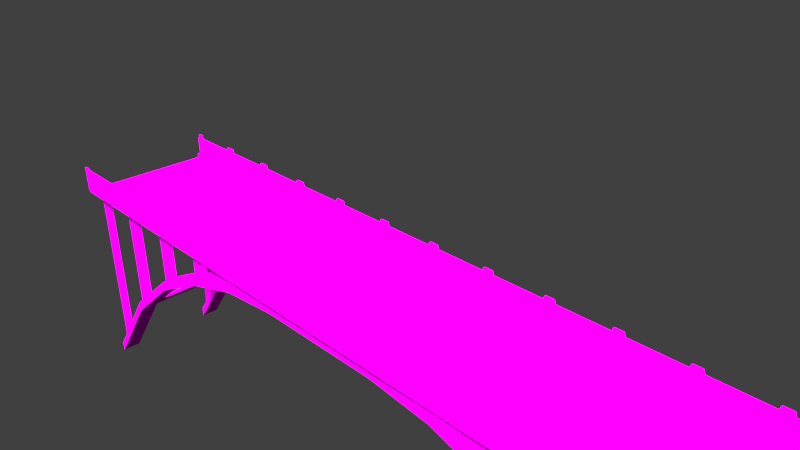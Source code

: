 # Source: plateaus_bridge_2.2.blend  (saved by Blender 2.70.0; exported with 4.5.12 LTS)
import bpy
from mathutils import Matrix  # noqa: F401  (used for matrix-valued properties, if any)

bpy.ops.wm.read_factory_settings(use_empty=True)
scene = bpy.context.scene
scene.name = 'Scene'

# ---- collections
col_collection_1 = bpy.data.collections.new('Collection 1'); scene.collection.children.link(col_collection_1)
col_collection_2 = bpy.data.collections.new('Collection 2'); scene.collection.children.link(col_collection_2)
col_collection_2.hide_render = True
col_collection_2.hide_viewport = True

# ---- images (referenced by path relative to the original .blend; pixels are not part of the script)
import os
ASSET_DIR = os.environ.get("B2B_ASSET_DIR", "")  # directory of the original .blend (textures are referenced by path, not embedded)
HERE = os.path.dirname(os.path.abspath(__file__))  # packed textures are extracted next to this script under _unpacked/

def load_image(name, relpath, width, height, colorspace="sRGB"):
    """Load a texture the original file referenced (path relative to the .blend, or extracted next to this script)."""
    p = next((c for c in (os.path.join(HERE, relpath), os.path.join(ASSET_DIR, relpath)) if relpath and os.path.exists(c)), "")
    if p:
        img = bpy.data.images.load(p, check_existing=True)
        img.name = name
    else:  # same state as the original file: an image datablock whose file is absent (Cycles renders it pink)
        img = bpy.data.images.new(name, width, height)
        img.source = "FILE"
        img.filepath = "//" + (relpath or name)
    img.colorspace_settings.name = colorspace
    return img
img_plateaus_bridge_2_2_poles_diffuse2_jpg = load_image('plateaus_bridge_2.2_poles_diffuse2.jpg', 'Texturen/plateaus_bridge_2.2_poles_diffuse2.jpg', 1024, 1024, 'sRGB')
img_plateaus_bridge_2_handrail_diffuse_jpg = load_image('plateaus_bridge_2_handrail_diffuse.jpg', 'Texturen/plateaus_bridge_2_handrail_diffuse.jpg', 1024, 1024, 'sRGB')
img_plateaus_bridge_2_street_diffuse_jpg = load_image('plateaus_bridge_2_street_diffuse.jpg', 'Texturen/plateaus_bridge_2_street_diffuse.jpg', 1024, 1024, 'sRGB')

# ---- materials (node trees are filled in below, after node groups)
mat_plateaus_bridge_2_poles = bpy.data.materials.new('plateaus_bridge_2_poles')
mat_plateaus_bridge_2_poles.alpha_threshold = 0.0
mat_plateaus_bridge_2_poles.roughness = 0.5
mat_plateaus_bridge_2_poles.line_color = (0.0, 0.0, 0.0, 1.0)
mat_plateaus_bridge_2_handrail = bpy.data.materials.new('plateaus_bridge_2_handrail')
mat_plateaus_bridge_2_handrail.alpha_threshold = 0.0
mat_plateaus_bridge_2_handrail.roughness = 0.5
mat_plateaus_bridge_2_handrail.line_color = (0.0, 0.0, 0.0, 1.0)
mat_plateaus_bridge_2_street = bpy.data.materials.new('plateaus_bridge_2_street')
mat_plateaus_bridge_2_street.alpha_threshold = 0.0
mat_plateaus_bridge_2_street.roughness = 0.5
mat_plateaus_bridge_2_street.line_color = (0.0, 0.0, 0.0, 1.0)

# ---- material node trees
mat_plateaus_bridge_2_poles.use_nodes = True; mat_plateaus_bridge_2_poles.node_tree.nodes.clear()
_N = mat_plateaus_bridge_2_poles.node_tree.nodes; _L = mat_plateaus_bridge_2_poles.node_tree.links
n0 = _N.new('ShaderNodeOutputMaterial'); n0.name = 'Material Output'; n0.location = (300, 300)
n1 = _N.new('ShaderNodeBsdfDiffuse'); n1.name = 'Diffuse BSDF'; n1.location = (10, 300)
n2 = _N.new('ShaderNodeNormalMap'); n2.name = 'Normal Map'; n2.location = (-200, 111)
n3 = _N.new('ShaderNodeTexCoord'); n3.name = 'Texture Coordinate'; n3.location = (-679, 273)
n4 = _N.new('ShaderNodeTexImage'); n4.name = 'Image Texture.001'; n4.location = (-441, 116)
n4.width = 140
n5 = _N.new('ShaderNodeTexImage'); n5.name = 'Image Texture'; n5.location = (-427, 344)
n5.width = 140
n5.image = img_plateaus_bridge_2_2_poles_diffuse2_jpg
_L.new(n1.outputs[0], n0.inputs[0])
_L.new(n3.outputs[2], n5.inputs[0])
_L.new(n3.outputs[2], n4.inputs[0])
_L.new(n4.outputs[0], n2.inputs[1])
_L.new(n5.outputs[0], n1.inputs[0])
n0.is_active_output = True
mat_plateaus_bridge_2_handrail.use_nodes = True; mat_plateaus_bridge_2_handrail.node_tree.nodes.clear()
_N = mat_plateaus_bridge_2_handrail.node_tree.nodes; _L = mat_plateaus_bridge_2_handrail.node_tree.links
n0 = _N.new('ShaderNodeOutputMaterial'); n0.name = 'Material Output'; n0.location = (300, 300)
n1 = _N.new('ShaderNodeBsdfDiffuse'); n1.name = 'Diffuse BSDF'; n1.location = (10, 300)
n2 = _N.new('ShaderNodeTexImage'); n2.name = 'Image Texture'; n2.location = (-557, 304)
n2.width = 140
n2.image = img_plateaus_bridge_2_handrail_diffuse_jpg
n3 = _N.new('ShaderNodeTexImage'); n3.name = 'Image Texture.001'; n3.location = (-564, 100)
n3.width = 140
n4 = _N.new('ShaderNodeNormalMap'); n4.name = 'Normal Map'; n4.location = (-249, 79)
n5 = _N.new('ShaderNodeTexCoord'); n5.name = 'Texture Coordinate'; n5.location = (-802, 250)
_L.new(n1.outputs[0], n0.inputs[0])
_L.new(n2.outputs[0], n1.inputs[0])
_L.new(n5.outputs[2], n2.inputs[0])
_L.new(n5.outputs[2], n3.inputs[0])
_L.new(n3.outputs[0], n4.inputs[1])
n0.is_active_output = True
mat_plateaus_bridge_2_street.use_nodes = True; mat_plateaus_bridge_2_street.node_tree.nodes.clear()
_N = mat_plateaus_bridge_2_street.node_tree.nodes; _L = mat_plateaus_bridge_2_street.node_tree.links
n0 = _N.new('ShaderNodeOutputMaterial'); n0.name = 'Material Output'; n0.location = (300, 300)
n1 = _N.new('ShaderNodeBsdfDiffuse'); n1.name = 'Diffuse BSDF'; n1.location = (10, 300)
n2 = _N.new('ShaderNodeTexImage'); n2.name = 'Image Texture.001'; n2.location = (-448, 66)
n2.width = 140
n3 = _N.new('ShaderNodeTexCoord'); n3.name = 'Texture Coordinate'; n3.location = (-689, 212)
n4 = _N.new('ShaderNodeNormalMap'); n4.name = 'Normal Map'; n4.location = (-209, 61)
n5 = _N.new('ShaderNodeTexImage'); n5.name = 'Image Texture'; n5.location = (-443, 298)
n5.width = 303
n5.image = img_plateaus_bridge_2_street_diffuse_jpg
_L.new(n1.outputs[0], n0.inputs[0])
_L.new(n3.outputs[2], n5.inputs[0])
_L.new(n3.outputs[2], n2.inputs[0])
_L.new(n5.outputs[0], n1.inputs[0])
_L.new(n2.outputs[0], n4.inputs[1])
n0.is_active_output = True

# ---- world
world_world = bpy.data.worlds.new('World'); scene.world = world_world
world_world.color = (0.05088, 0.05088, 0.05088)
world_world.use_sun_shadow = False
world_world.sun_shadow_jitter_overblur = 0.0
world_world.cycles.sampling_method = 'MANUAL'
world_world.cycles.sample_map_resolution = 256

# ---- cameras
cam_camera = bpy.data.cameras.new('Camera')
cam_camera.clip_end = 100.0
cam_camera.lens = 35.0
cam_camera.sensor_width = 32.0
cam_camera.sensor_height = 18.0
cam_camera.ortho_scale = 7.314
cam_camera.dof.focus_distance = 0.0

# ---- lights
light_sun = bpy.data.lights.new('Sun', 'SUN')
light_sun.transmission_factor = 0.0
light_sun.angle = 0.1993
light_sun.shadow_buffer_clip_start = 0.5
light_sun.shadow_soft_size = 0.1
light_sun.shadow_cascade_max_distance = 1000.0
light_sun.cycles.use_multiple_importance_sampling = False

# ---- meshes
me_cube_001 = bpy.data.meshes.new('Cube.001')
me_cube_001.from_pydata([(1.0, -0.7, -1.0), (1.0, -1.0, -1.0), (3.0, -0.7, -1.4), (3.0, -1.0, -1.4), (2.0, -1.0, -1.1), (2.0, -0.7, -1.1), (6.0, -1.0, -4.041), (6.0, -0.7, -4.041), (5.0, -0.7, -2.736), (4.0, -1.0, -1.91), (4.0, -0.7, -1.91), (5.0, -1.0, -2.736), (1.0, -0.7, -0.85), (1.0, -1.0, -0.85), (3.0, -0.7, -1.25), (3.0, -1.0, -1.25), (2.0, -1.0, -0.95), (2.0, -0.7, -0.95), (6.0, -1.0, -3.874), (6.0, -0.7, -3.874), (5.0, -0.7, -2.571), (4.0, -1.0, -1.756), (4.0, -0.7, -1.756), (5.0, -1.0, -2.571), (-1.0, -0.7, -1.0), (-1.0, -1.0, -1.0), (0.0, -1.0, -1.0), (0.0, -0.7, -1.0), (-3.0, -0.7, -1.4), (-3.0, -1.0, -1.4), (-2.0, -1.0, -1.1), (-2.0, -0.7, -1.1), (-6.0, -1.0, -4.041), (-6.0, -0.7, -4.041), (-5.0, -0.7, -2.736), (-4.0, -1.0, -1.91), (-4.0, -0.7, -1.91), (-5.0, -1.0, -2.736), (-1.0, -0.7, -0.85), (-1.0, -1.0, -0.85), (0.0, -1.0, -0.85), (0.0, -0.7, -0.85), (-3.0, -0.7, -1.25), (-3.0, -1.0, -1.25), (-2.0, -1.0, -0.95), (-2.0, -0.7, -0.95), (-6.0, -1.0, -3.874), (-6.0, -0.7, -3.874), (-5.0, -0.7, -2.571), (-4.0, -1.0, -1.756), (-4.0, -0.7, -1.756), (-5.0, -1.0, -2.571)], [], [(0, 1, 26, 27), (11, 8, 7, 6), (4, 5, 2, 3), (1, 0, 5, 4), (9, 10, 8, 11), (3, 2, 10, 9), (9, 21, 15, 3), (2, 14, 22, 10), (11, 23, 21, 9), (10, 22, 20, 8), (6, 18, 23, 11), (8, 20, 19, 7), (4, 16, 13, 1), (5, 17, 14, 2), (0, 12, 17, 5), (3, 15, 16, 4), (1, 13, 40, 26), (27, 41, 12, 0), (24, 27, 26, 25), (37, 32, 33, 34), (30, 29, 28, 31), (25, 30, 31, 24), (35, 37, 34, 36), (29, 35, 36, 28), (35, 29, 43, 49), (28, 36, 50, 42), (37, 35, 49, 51), (36, 34, 48, 50), (32, 37, 51, 46), (34, 33, 47, 48), (30, 25, 39, 44), (31, 28, 42, 45), (24, 31, 45, 38), (29, 30, 44, 43), (25, 26, 40, 39), (27, 24, 38, 41), (48, 47, 46, 51), (50, 48, 51, 49), (42, 50, 49, 43), (38, 45, 44, 39), (43, 44, 45, 42), (41, 38, 39, 40), (12, 13, 16, 17), (15, 14, 17, 16), (14, 15, 21, 22), (22, 21, 23, 20), (20, 23, 18, 19), (41, 40, 13, 12)])
me_cube_001.polygons.foreach_set('use_smooth', [True] * 48)
_uv = me_cube_001.uv_layers.new(name='UVMap')
_uv.uv.foreach_set('vector', [0.8682, 0.3888, 0.7916, 0.3888, 0.7916, 0.1923, 0.8682, 0.1923, 0.4093, 0.4093, 0.4093, 0.4859, 0.0, 0.4859, 0.0, 0.4093, 0.0766, 0.7313, 1.522e-08, 0.7313, 0.0, 0.4859, 0.0766, 0.4859, 0.2128, 0.7313, 0.2128, 0.8079, 0.0, 0.8079, 0.0, 0.7313, 0.4078, 0.0766, 0.4078, 0.1532, 0.0766, 0.1532, 0.0766, 0.0766, 0.3562, 0.2298, 0.3562, 0.3064, 0.0766, 0.3064, 0.0766, 0.2298, 0.9266, 0.3888, 0.9617, 0.4067, 0.9608, 0.6928, 0.9266, 0.6754, 0.9708, 0.3192, 0.9367, 0.3366, 0.9358, 0.05044, 0.9708, 0.03256, 0.8682, 0.03256, 0.9007, 0.05938, 0.8986, 0.3888, 0.8682, 0.3637, 0.9266, 0.7199, 0.8963, 0.745, 0.8942, 0.4156, 0.9266, 0.3888, 0.07689, 0.7756, 0.1013, 0.7396, 0.4032, 0.74, 0.3791, 0.7756, 0.8942, 0.8086, 0.8686, 0.842, 0.8682, 0.4226, 0.8942, 0.3888, 0.2509, 0.9917, 0.2128, 0.9879, 0.2128, 0.7313, 0.2509, 0.7351, 0.6034, 0.9552, 0.5667, 0.9662, 0.5667, 0.6996, 0.6034, 0.6886, 0.4852, 0.7324, 0.5233, 0.7286, 0.5233, 0.9852, 0.4852, 0.989, 0.9266, 0.6928, 0.9633, 0.7038, 0.9633, 0.9704, 0.9266, 0.9594, 0.6384, 0.8968, 0.6384, 0.8585, 0.8938, 0.8585, 0.8938, 0.8968, 0.8938, 0.8968, 0.8938, 0.9351, 0.6384, 0.9351, 0.6384, 0.8968, 0.7443, 0.8132, 0.7443, 0.6168, 0.8209, 0.6168, 0.8209, 0.8132, 0.0, 0.4093, 0.0, 0.0, 0.0766, 0.0, 0.0766, 0.4093, 0.2561, 0.7313, 0.2561, 0.4859, 0.3327, 0.4859, 0.3327, 0.7313, 0.2298, 0.4859, 0.2298, 0.6987, 0.1532, 0.6987, 0.1532, 0.4859, 0.4078, 0.4078, 0.4078, 0.0766, 0.4844, 0.0766, 0.4844, 0.4078, 0.6384, 0.4045, 0.6384, 0.1249, 0.715, 0.1249, 0.715, 0.4045, 0.9358, 0.03256, 0.9358, 0.3192, 0.9016, 0.3366, 0.9007, 0.05044, 0.6034, 0.9752, 0.6034, 0.6886, 0.6384, 0.7064, 0.6375, 0.9926, 0.8682, 0.3888, 0.8682, 0.7199, 0.8379, 0.745, 0.8358, 0.4156, 0.7443, 0.4321, 0.7162, 0.7621, 0.6861, 0.7326, 0.7162, 0.4045, 0.6086, 0.6524, 0.3064, 0.6524, 0.2823, 0.6168, 0.5842, 0.6164, 0.6384, 0.8237, 0.6621, 0.4045, 0.6861, 0.4398, 0.6621, 0.8585, 0.2561, 0.9917, 0.2561, 0.7351, 0.2942, 0.7313, 0.2942, 0.9879, 0.9633, 0.9594, 0.9633, 0.6928, 1.0, 0.7038, 1.0, 0.9704, 0.5618, 0.7324, 0.5618, 0.989, 0.5237, 0.9852, 0.5237, 0.7286, 0.9984, 0.4152, 0.9984, 0.6818, 0.9617, 0.6928, 0.9617, 0.4262, 0.371, 0.7316, 0.371, 0.987, 0.3327, 0.987, 0.3327, 0.7316, 0.3327, 0.7313, 0.3327, 0.9866, 0.2944, 0.9866, 0.2944, 0.7313, 0.4852, 0.0766, 0.0766, 0.0766, 0.0766, 0.0, 0.4852, 0.0, 0.406, 0.2298, 0.0766, 0.2298, 0.0766, 0.1532, 0.406, 0.1532, 0.3558, 0.383, 0.0766, 0.383, 0.0766, 0.3064, 0.3558, 0.3064, 0.6985, 0.0766, 0.4852, 0.0766, 0.4852, 0.0, 0.6985, 0.0, 0.4093, 0.4859, 0.4093, 0.7316, 0.3327, 0.7316, 0.3327, 0.4859, 0.8209, 0.4045, 0.8209, 0.6168, 0.7443, 0.6168, 0.7443, 0.4045, 0.1532, 0.7123, 0.0766, 0.7123, 0.0766, 0.4859, 0.1532, 0.4859, 0.4852, 0.4738, 0.5618, 0.4738, 0.5618, 0.7286, 0.4852, 0.7286, 0.6384, 0.6886, 0.5618, 0.6886, 0.5618, 0.4045, 0.6384, 0.4045, 0.6384, 0.4045, 0.5618, 0.4045, 0.5618, 0.0766, 0.6384, 0.0766, 0.5618, 0.4738, 0.4852, 0.4738, 0.4852, 0.0766, 0.5618, 0.0766, 0.715, 0.1923, 0.7916, 0.1923, 0.7916, 0.4045, 0.715, 0.4045])
me_cube_001.materials.append(mat_plateaus_bridge_2_poles)
me_cube_001.use_remesh_preserve_volume = False
me_cube_001.use_remesh_preserve_attributes = False
me_cube_001.use_mirror_vertex_groups = False
me_cube_001.update()
me_cube_010 = bpy.data.meshes.new('Cube.010')
me_cube_010.from_pydata([(5.9, -0.9, -3.8), (5.9, -0.8, -3.8), (6.0, -0.8, -3.8), (6.0, -0.9, -3.8), (5.9, -0.9, -0.7643), (5.9, -0.8, -0.7643), (6.0, -0.8, -0.7643), (6.0, -0.9, -0.7643), (4.9, -0.9, -2.529), (4.9, -0.8, -2.529), (5.1, -0.8, -2.696), (5.1, -0.9, -2.696), (4.9, -0.9, -0.7643), (4.9, -0.8, -0.7643), (5.1, -0.8, -0.7643), (5.1, -0.9, -0.7643), (3.9, -0.9, -1.751), (3.9, -0.8, -1.751), (4.1, -0.8, -1.858), (4.1, -0.9, -1.858), (3.9, -0.9, -0.7643), (3.9, -0.8, -0.7643), (4.1, -0.8, -0.7643), (4.1, -0.9, -0.7643), (2.9, -0.9, -1.25), (2.9, -0.8, -1.25), (3.1, -0.8, -1.332), (3.1, -0.9, -1.332), (2.9, -0.9, -0.7643), (2.9, -0.8, -0.7643), (3.1, -0.8, -0.7643), (3.1, -0.9, -0.7643)], [], [(4, 5, 1, 0), (5, 6, 2, 1), (6, 7, 3, 2), (7, 4, 0, 3), (12, 13, 9, 8), (13, 14, 10, 9), (14, 15, 11, 10), (15, 12, 8, 11), (20, 21, 17, 16), (21, 22, 18, 17), (22, 23, 19, 18), (23, 20, 16, 19), (28, 29, 25, 24), (29, 30, 26, 25), (30, 31, 27, 26), (31, 28, 24, 27)])
_uv = me_cube_010.uv_layers.new(name='UVMap')
_uv.uv.foreach_set('vector', [0.066, 0.9999, 0.03306, 0.9999, 0.03305, 0.0001181, 0.06599, 0.000118, 0.03306, 0.9999, 0.0001288, 0.9999, 0.0001176, 0.0001184, 0.03305, 0.0001181, 0.1319, 0.9999, 0.09893, 0.9999, 0.09893, 0.0001176, 0.1319, 0.0001176, 0.09893, 0.9999, 0.066, 0.9999, 0.06599, 0.000118, 0.09893, 0.0001176, 0.2309, 0.6362, 0.198, 0.6362, 0.198, 0.05514, 0.2309, 0.05514, 0.198, 0.6362, 0.1321, 0.6362, 0.1321, 0.0001176, 0.198, 0.05514, 0.3297, 0.6362, 0.2968, 0.6362, 0.2968, 0.000118, 0.3297, 0.0001181, 0.2968, 0.6362, 0.2309, 0.6362, 0.2309, 0.05514, 0.2968, 0.000118, 0.4287, 0.3603, 0.3958, 0.3603, 0.3958, 0.03536, 0.4287, 0.03536, 0.3958, 0.3603, 0.3299, 0.3603, 0.3299, 0.0001176, 0.3958, 0.03536, 0.5275, 0.3603, 0.4946, 0.3603, 0.4946, 0.0001189, 0.5275, 0.0001189, 0.4946, 0.3603, 0.4287, 0.3603, 0.4287, 0.03536, 0.4946, 0.0001189, 0.4287, 0.5475, 0.3958, 0.5475, 0.3958, 0.3874, 0.4287, 0.3874, 0.3958, 0.5475, 0.3299, 0.5475, 0.3299, 0.3606, 0.3958, 0.3874, 0.5275, 0.5475, 0.4946, 0.5475, 0.4946, 0.3606, 0.5275, 0.3606, 0.4946, 0.5475, 0.4287, 0.5475, 0.4287, 0.3874, 0.4946, 0.3606])
me_cube_010.materials.append(mat_plateaus_bridge_2_poles)
me_cube_010.use_remesh_preserve_volume = False
me_cube_010.use_remesh_preserve_attributes = False
me_cube_010.use_mirror_vertex_groups = False
me_cube_010.update()
me_cube_007 = bpy.data.meshes.new('Cube.007')
me_cube_007.from_pydata([(-6.0, -1.09, -0.6), (-6.0, -1.06, -0.6), (6.0, -1.06, -0.6), (6.0, -1.09, -0.6), (-6.0, -1.09, -0.3), (-6.0, -1.06, -0.3), (6.0, -1.06, -0.3), (6.0, -1.09, -0.3)], [], [(4, 5, 1, 0), (5, 6, 2, 1), (6, 7, 3, 2), (7, 4, 0, 3), (0, 1, 2, 3), (7, 6, 5, 4)])
_uv = me_cube_007.uv_layers.new(name='UVMap')
_uv.uv.foreach_set('vector', [0.05, 0.3993, 0.04689, 0.3993, 0.04689, 0.3696, 0.05, 0.3696, 3.11e-05, 0.5786, 2.463, 0.5786, 2.463, 0.8389, 3.127e-05, 0.8389, 0.04989, 0.3998, 0.04679, 0.3998, 0.04679, 0.3687, 0.04989, 0.3687, 2.463, 0.5566, 0.000292, 0.5566, 0.0002918, 0.2964, 2.463, 0.2964, 0.0002918, 0.2964, 0.0005526, 0.2749, 2.464, 0.2749, 2.463, 0.2964, 2.463, 0.5566, 2.463, 0.5786, 3.11e-05, 0.5786, 0.000292, 0.5566])
me_cube_007.materials.append(mat_plateaus_bridge_2_handrail)
me_cube_007.use_remesh_preserve_volume = False
me_cube_007.use_remesh_preserve_attributes = False
me_cube_007.use_mirror_vertex_groups = False
me_cube_007.update()
me_cube_006 = bpy.data.meshes.new('Cube.006')
me_cube_006.from_pydata([(-0.2, -2.219, -1.3), (-0.2, -2.159, -1.3), (0.2, -2.159, -1.3), (0.2, -2.219, -1.3), (-0.2, -2.219, -0.7), (-0.2, -2.159, -0.7), (0.2, -2.159, -0.7), (0.2, -2.219, -0.7), (-0.14, -2.219, -0.5), (-0.14, -2.159, -0.5), (0.14, -2.159, -0.5), (0.14, -2.219, -0.5), (-0.2, -2.199, -1.34), (-0.2, -2.159, -1.34), (0.2, -2.159, -1.34), (0.2, -2.199, -1.34), (1.8, -2.219, -1.3), (1.8, -2.159, -1.3), (2.2, -2.159, -1.3), (2.2, -2.219, -1.3), (1.8, -2.219, -0.7), (1.8, -2.159, -0.7), (2.2, -2.159, -0.7), (2.2, -2.219, -0.7), (1.86, -2.219, -0.5), (1.86, -2.159, -0.5), (2.14, -2.159, -0.5), (2.14, -2.219, -0.5), (1.8, -2.199, -1.34), (1.8, -2.159, -1.34), (2.2, -2.159, -1.34), (2.2, -2.199, -1.34), (3.8, -2.219, -1.3), (3.8, -2.159, -1.3), (4.2, -2.159, -1.3), (4.2, -2.219, -1.3), (3.8, -2.219, -0.7), (3.8, -2.159, -0.7), (4.2, -2.159, -0.7), (4.2, -2.219, -0.7), (3.86, -2.219, -0.5), (3.86, -2.159, -0.5), (4.14, -2.159, -0.5), (4.14, -2.219, -0.5), (3.8, -2.199, -1.34), (3.8, -2.159, -1.34), (4.2, -2.159, -1.34), (4.2, -2.199, -1.34), (5.8, -2.219, -1.3), (5.8, -2.159, -1.3), (6.2, -2.159, -1.3), (6.2, -2.219, -1.3), (5.8, -2.219, -0.7), (5.8, -2.159, -0.7), (6.2, -2.159, -0.7), (6.2, -2.219, -0.7), (5.86, -2.219, -0.5), (5.86, -2.159, -0.5), (6.14, -2.159, -0.5), (6.14, -2.219, -0.5), (5.8, -2.199, -1.34), (5.8, -2.159, -1.34), (6.2, -2.159, -1.34), (6.2, -2.199, -1.34), (7.8, -2.219, -1.3), (7.8, -2.159, -1.3), (8.2, -2.159, -1.3), (8.2, -2.219, -1.3), (7.8, -2.219, -0.7), (7.8, -2.159, -0.7), (8.2, -2.159, -0.7), (8.2, -2.219, -0.7), (7.86, -2.219, -0.5), (7.86, -2.159, -0.5), (8.14, -2.159, -0.5), (8.14, -2.219, -0.5), (7.8, -2.199, -1.34), (7.8, -2.159, -1.34), (8.2, -2.159, -1.34), (8.2, -2.199, -1.34), (9.8, -2.219, -1.3), (9.8, -2.159, -1.3), (10.2, -2.159, -1.3), (10.2, -2.219, -1.3), (9.8, -2.219, -0.7), (9.8, -2.159, -0.7), (10.2, -2.159, -0.7), (10.2, -2.219, -0.7), (9.86, -2.219, -0.5), (9.86, -2.159, -0.5), (10.14, -2.159, -0.5), (10.14, -2.219, -0.5), (9.8, -2.199, -1.34), (9.8, -2.159, -1.34), (10.2, -2.159, -1.34), (10.2, -2.199, -1.34), (11.8, -2.219, -1.3), (11.8, -2.159, -1.3), (12.0, -2.159, -1.3), (12.0, -2.219, -1.3), (11.8, -2.219, -0.7), (11.8, -2.159, -0.7), (12.0, -2.159, -0.7), (12.0, -2.219, -0.7), (11.86, -2.219, -0.5), (11.86, -2.159, -0.5), (12.0, -2.159, -0.5), (12.0, -2.219, -0.5), (11.8, -2.199, -1.34), (11.8, -2.159, -1.34), (12.0, -2.159, -1.34), (12.0, -2.199, -1.34), (-12.0, -2.219, -1.3), (-12.0, -2.159, -1.3), (-11.8, -2.159, -1.3), (-11.8, -2.219, -1.3), (-12.0, -2.219, -0.7), (-12.0, -2.159, -0.7), (-11.8, -2.159, -0.7), (-11.8, -2.219, -0.7), (-12.0, -2.219, -0.5), (-12.0, -2.159, -0.5), (-11.86, -2.159, -0.5), (-11.86, -2.219, -0.5), (-12.0, -2.199, -1.34), (-12.0, -2.159, -1.34), (-11.8, -2.159, -1.34), (-11.8, -2.199, -1.34), (-10.2, -2.219, -1.3), (-10.2, -2.159, -1.3), (-9.8, -2.159, -1.3), (-9.8, -2.219, -1.3), (-10.2, -2.219, -0.7), (-10.2, -2.159, -0.7), (-9.8, -2.159, -0.7), (-9.8, -2.219, -0.7), (-10.14, -2.219, -0.5), (-10.14, -2.159, -0.5), (-9.86, -2.159, -0.5), (-9.86, -2.219, -0.5), (-10.2, -2.199, -1.34), (-10.2, -2.159, -1.34), (-9.8, -2.159, -1.34), (-9.8, -2.199, -1.34), (-8.2, -2.219, -1.3), (-8.2, -2.159, -1.3), (-7.8, -2.159, -1.3), (-7.8, -2.219, -1.3), (-8.2, -2.219, -0.7), (-8.2, -2.159, -0.7), (-7.8, -2.159, -0.7), (-7.8, -2.219, -0.7), (-8.14, -2.219, -0.5), (-8.14, -2.159, -0.5), (-7.86, -2.159, -0.5), (-7.86, -2.219, -0.5), (-8.2, -2.199, -1.34), (-8.2, -2.159, -1.34), (-7.8, -2.159, -1.34), (-7.8, -2.199, -1.34), (-6.2, -2.219, -1.3), (-6.2, -2.159, -1.3), (-5.8, -2.159, -1.3), (-5.8, -2.219, -1.3), (-6.2, -2.219, -0.7), (-6.2, -2.159, -0.7), (-5.8, -2.159, -0.7), (-5.8, -2.219, -0.7), (-6.14, -2.219, -0.5), (-6.14, -2.159, -0.5), (-5.86, -2.159, -0.5), (-5.86, -2.219, -0.5), (-6.2, -2.199, -1.34), (-6.2, -2.159, -1.34), (-5.8, -2.159, -1.34), (-5.8, -2.199, -1.34), (-4.2, -2.219, -1.3), (-4.2, -2.159, -1.3), (-3.8, -2.159, -1.3), (-3.8, -2.219, -1.3), (-4.2, -2.219, -0.7), (-4.2, -2.159, -0.7), (-3.8, -2.159, -0.7), (-3.8, -2.219, -0.7), (-4.14, -2.219, -0.5), (-4.14, -2.159, -0.5), (-3.86, -2.159, -0.5), (-3.86, -2.219, -0.5), (-4.2, -2.199, -1.34), (-4.2, -2.159, -1.34), (-3.8, -2.159, -1.34), (-3.8, -2.199, -1.34), (-2.2, -2.219, -1.3), (-2.2, -2.159, -1.3), (-1.8, -2.159, -1.3), (-1.8, -2.219, -1.3), (-2.2, -2.219, -0.7), (-2.2, -2.159, -0.7), (-1.8, -2.159, -0.7), (-1.8, -2.219, -0.7), (-2.14, -2.219, -0.5), (-2.14, -2.159, -0.5), (-1.86, -2.159, -0.5), (-1.86, -2.219, -0.5), (-2.2, -2.199, -1.34), (-2.2, -2.159, -1.34), (-1.8, -2.159, -1.34), (-1.8, -2.199, -1.34)], [], [(4, 5, 1, 0), (6, 7, 3, 2), (7, 4, 0, 3), (3, 0, 12, 15), (4, 7, 11, 8), (11, 10, 9, 8), (7, 6, 10, 11), (6, 5, 9, 10), (5, 4, 8, 9), (2, 3, 15, 14), (0, 1, 13, 12), (20, 21, 17, 16), (22, 23, 19, 18), (23, 20, 16, 19), (19, 16, 28, 31), (20, 23, 27, 24), (27, 26, 25, 24), (23, 22, 26, 27), (22, 21, 25, 26), (21, 20, 24, 25), (18, 19, 31, 30), (16, 17, 29, 28), (36, 37, 33, 32), (38, 39, 35, 34), (39, 36, 32, 35), (35, 32, 44, 47), (36, 39, 43, 40), (43, 42, 41, 40), (39, 38, 42, 43), (38, 37, 41, 42), (37, 36, 40, 41), (34, 35, 47, 46), (32, 33, 45, 44), (52, 53, 49, 48), (54, 55, 51, 50), (55, 52, 48, 51), (51, 48, 60, 63), (52, 55, 59, 56), (59, 58, 57, 56), (55, 54, 58, 59), (54, 53, 57, 58), (53, 52, 56, 57), (50, 51, 63, 62), (48, 49, 61, 60), (68, 69, 65, 64), (70, 71, 67, 66), (71, 68, 64, 67), (67, 64, 76, 79), (68, 71, 75, 72), (75, 74, 73, 72), (71, 70, 74, 75), (70, 69, 73, 74), (69, 68, 72, 73), (66, 67, 79, 78), (64, 65, 77, 76), (84, 85, 81, 80), (86, 87, 83, 82), (87, 84, 80, 83), (83, 80, 92, 95), (84, 87, 91, 88), (91, 90, 89, 88), (87, 86, 90, 91), (86, 85, 89, 90), (85, 84, 88, 89), (82, 83, 95, 94), (80, 81, 93, 92), (100, 101, 97, 96), (102, 103, 99, 98), (103, 100, 96, 99), (99, 96, 108, 111), (100, 103, 107, 104), (107, 106, 105, 104), (103, 102, 106, 107), (102, 101, 105, 106), (101, 100, 104, 105), (98, 99, 111, 110), (96, 97, 109, 108), (116, 117, 113, 112), (118, 119, 115, 114), (119, 116, 112, 115), (115, 112, 124, 127), (116, 119, 123, 120), (123, 122, 121, 120), (119, 118, 122, 123), (118, 117, 121, 122), (117, 116, 120, 121), (114, 115, 127, 126), (112, 113, 125, 124), (132, 133, 129, 128), (134, 135, 131, 130), (135, 132, 128, 131), (131, 128, 140, 143), (132, 135, 139, 136), (139, 138, 137, 136), (135, 134, 138, 139), (134, 133, 137, 138), (133, 132, 136, 137), (130, 131, 143, 142), (128, 129, 141, 140), (148, 149, 145, 144), (150, 151, 147, 146), (151, 148, 144, 147), (147, 144, 156, 159), (148, 151, 155, 152), (155, 154, 153, 152), (151, 150, 154, 155), (150, 149, 153, 154), (149, 148, 152, 153), (146, 147, 159, 158), (144, 145, 157, 156), (164, 165, 161, 160), (166, 167, 163, 162), (167, 164, 160, 163), (163, 160, 172, 175), (164, 167, 171, 168), (171, 170, 169, 168), (167, 166, 170, 171), (166, 165, 169, 170), (165, 164, 168, 169), (162, 163, 175, 174), (160, 161, 173, 172), (180, 181, 177, 176), (182, 183, 179, 178), (183, 180, 176, 179), (179, 176, 188, 191), (180, 183, 187, 184), (187, 186, 185, 184), (183, 182, 186, 187), (182, 181, 185, 186), (181, 180, 184, 185), (178, 179, 191, 190), (176, 177, 189, 188), (196, 197, 193, 192), (198, 199, 195, 194), (199, 196, 192, 195), (195, 192, 204, 207), (196, 199, 203, 200), (203, 202, 201, 200), (199, 198, 202, 203), (198, 197, 201, 202), (197, 196, 200, 201), (194, 195, 207, 206), (192, 193, 205, 204)])
_uv = me_cube_006.uv_layers.new(name='UVMap')
_uv.uv.foreach_set('vector', [0.3995, 0.8348, 0.3836, 0.8365, 0.3847, 0.6869, 0.3993, 0.6894, 0.5142, 0.8368, 0.4993, 0.8353, 0.4947, 0.6904, 0.5102, 0.6875, 0.4993, 0.8353, 0.3995, 0.8348, 0.3993, 0.6894, 0.4947, 0.6904, 0.4947, 0.6904, 0.3993, 0.6894, 0.3975, 0.6786, 0.4966, 0.6788, 0.3995, 0.8348, 0.4993, 0.8353, 0.4889, 0.8867, 0.412, 0.8895, 0.4889, 0.8867, 0.4895, 0.9032, 0.4126, 0.906, 0.412, 0.8895, 0.4993, 0.8353, 0.5142, 0.8368, 0.5041, 0.8896, 0.4889, 0.8867, 0.4381, 0.4125, 0.3928, 0.4125, 0.3996, 0.3898, 0.4313, 0.3898, 0.3836, 0.8365, 0.3995, 0.8348, 0.412, 0.8895, 0.3952, 0.8931, 0.5102, 0.6875, 0.4947, 0.6904, 0.4966, 0.6788, 0.5078, 0.6763, 0.3993, 0.6894, 0.3847, 0.6869, 0.387, 0.6763, 0.3975, 0.6786, 0.3996, 0.8337, 0.3836, 0.8354, 0.3847, 0.6858, 0.3993, 0.6883, 0.5142, 0.8357, 0.4993, 0.8342, 0.4948, 0.6894, 0.5103, 0.6864, 0.4993, 0.8342, 0.3996, 0.8337, 0.3993, 0.6883, 0.4948, 0.6894, 0.4948, 0.6894, 0.3993, 0.6883, 0.3975, 0.6775, 0.4966, 0.6777, 0.3996, 0.8337, 0.4993, 0.8342, 0.489, 0.8857, 0.412, 0.8884, 0.489, 0.8857, 0.4896, 0.9021, 0.4126, 0.9049, 0.412, 0.8884, 0.4993, 0.8342, 0.5142, 0.8357, 0.5042, 0.8886, 0.489, 0.8857, 0.4385, 0.4126, 0.3932, 0.4126, 0.4, 0.39, 0.4317, 0.39, 0.3836, 0.8354, 0.3996, 0.8337, 0.412, 0.8884, 0.3952, 0.892, 0.5103, 0.6864, 0.4948, 0.6894, 0.4966, 0.6777, 0.5078, 0.6752, 0.3993, 0.6883, 0.3847, 0.6858, 0.387, 0.6752, 0.3975, 0.6775, 0.3993, 0.8338, 0.3834, 0.8354, 0.3845, 0.6858, 0.3991, 0.6884, 0.514, 0.8357, 0.499, 0.8343, 0.4945, 0.6894, 0.51, 0.6865, 0.499, 0.8343, 0.3993, 0.8338, 0.3991, 0.6884, 0.4945, 0.6894, 0.4945, 0.6894, 0.3991, 0.6884, 0.3973, 0.6776, 0.4964, 0.6778, 0.3993, 0.8338, 0.499, 0.8343, 0.4887, 0.8857, 0.4118, 0.8885, 0.4887, 0.8857, 0.4893, 0.9022, 0.4124, 0.905, 0.4118, 0.8885, 0.499, 0.8343, 0.514, 0.8357, 0.5039, 0.8886, 0.4887, 0.8857, 0.4378, 0.4123, 0.3925, 0.4123, 0.3993, 0.3896, 0.431, 0.3896, 0.3834, 0.8354, 0.3993, 0.8338, 0.4118, 0.8885, 0.395, 0.8921, 0.51, 0.6865, 0.4945, 0.6894, 0.4964, 0.6778, 0.5076, 0.6753, 0.3991, 0.6884, 0.3845, 0.6858, 0.3867, 0.6753, 0.3973, 0.6776, 0.3998, 0.8348, 0.3839, 0.8365, 0.385, 0.6869, 0.3996, 0.6894, 0.5145, 0.8368, 0.4995, 0.8353, 0.495, 0.6904, 0.5105, 0.6875, 0.4995, 0.8353, 0.3998, 0.8348, 0.3996, 0.6894, 0.495, 0.6904, 0.495, 0.6904, 0.3996, 0.6894, 0.3978, 0.6786, 0.4969, 0.6788, 0.3998, 0.8348, 0.4995, 0.8353, 0.4892, 0.8867, 0.4123, 0.8895, 0.4892, 0.8867, 0.4898, 0.9032, 0.4129, 0.906, 0.4123, 0.8895, 0.4995, 0.8353, 0.5145, 0.8368, 0.5044, 0.8896, 0.4892, 0.8867, 0.4388, 0.4124, 0.3935, 0.4124, 0.4003, 0.3897, 0.432, 0.3897, 0.3839, 0.8365, 0.3998, 0.8348, 0.4123, 0.8895, 0.3955, 0.8931, 0.5105, 0.6875, 0.495, 0.6904, 0.4969, 0.6788, 0.5081, 0.6763, 0.3996, 0.6894, 0.385, 0.6869, 0.3873, 0.6763, 0.3978, 0.6786, 0.4003, 0.8345, 0.3846, 0.836, 0.3862, 0.6869, 0.4008, 0.6895, 0.5152, 0.8375, 0.5, 0.8358, 0.4963, 0.6905, 0.5119, 0.6876, 0.5, 0.8358, 0.4003, 0.8345, 0.4008, 0.6895, 0.4963, 0.6905, 0.4963, 0.6905, 0.4008, 0.6895, 0.399, 0.6787, 0.4982, 0.6788, 0.4003, 0.8345, 0.5, 0.8358, 0.4884, 0.889, 0.4116, 0.8874, 0.4884, 0.889, 0.4881, 0.9055, 0.4113, 0.9039, 0.4116, 0.8874, 0.5, 0.8358, 0.5152, 0.8375, 0.5042, 0.8922, 0.4884, 0.889, 0.4378, 0.4129, 0.3925, 0.4129, 0.3993, 0.3902, 0.431, 0.3902, 0.3846, 0.836, 0.4003, 0.8345, 0.4116, 0.8874, 0.3954, 0.8908, 0.5119, 0.6876, 0.4963, 0.6905, 0.4982, 0.6788, 0.5094, 0.6764, 0.4008, 0.6895, 0.3862, 0.6869, 0.3885, 0.6764, 0.399, 0.6787, 0.3993, 0.8358, 0.3834, 0.8374, 0.3845, 0.6878, 0.3991, 0.6904, 0.514, 0.8377, 0.499, 0.8363, 0.4945, 0.6914, 0.51, 0.6885, 0.499, 0.8363, 0.3993, 0.8358, 0.3991, 0.6904, 0.4945, 0.6914, 0.4945, 0.6914, 0.3991, 0.6904, 0.3973, 0.6795, 0.4964, 0.6797, 0.3993, 0.8358, 0.499, 0.8363, 0.4887, 0.8877, 0.4118, 0.8905, 0.4887, 0.8877, 0.4893, 0.9042, 0.4124, 0.907, 0.4118, 0.8905, 0.499, 0.8363, 0.514, 0.8377, 0.5039, 0.8906, 0.4887, 0.8877, 0.4379, 0.4128, 0.3926, 0.4128, 0.3994, 0.3902, 0.4311, 0.3902, 0.3834, 0.8374, 0.3993, 0.8358, 0.4118, 0.8905, 0.395, 0.8941, 0.51, 0.6885, 0.4945, 0.6914, 0.4964, 0.6797, 0.5075, 0.6773, 0.3991, 0.6904, 0.3845, 0.6878, 0.3867, 0.6773, 0.3973, 0.6795, 0.6921, 0.8703, 0.6775, 0.8714, 0.6797, 0.7333, 0.6932, 0.7358, 0.7541, 0.8737, 0.7398, 0.8733, 0.7376, 0.7365, 0.7518, 0.7338, 0.7398, 0.8733, 0.6921, 0.8703, 0.6932, 0.7358, 0.7376, 0.7365, 0.7376, 0.7365, 0.6932, 0.7358, 0.6917, 0.7256, 0.7392, 0.7257, 0.6921, 0.8703, 0.7398, 0.8733, 0.7368, 0.9223, 0.7015, 0.9202, 0.7368, 0.9223, 0.736, 0.9374, 0.7006, 0.9354, 0.7015, 0.9202, 0.7398, 0.8733, 0.7541, 0.8737, 0.7516, 0.923, 0.7368, 0.9223, 0.1171, 0.5606, 0.09259, 0.5606, 0.09996, 0.5132, 0.1171, 0.5132, 0.6775, 0.8714, 0.6921, 0.8703, 0.7015, 0.9202, 0.6862, 0.923, 0.7518, 0.7338, 0.7376, 0.7365, 0.7392, 0.7257, 0.7496, 0.7235, 0.6932, 0.7358, 0.6797, 0.7333, 0.6819, 0.7235, 0.6917, 0.7256, 0.6947, 0.873, 0.6798, 0.8731, 0.685, 0.7332, 0.6985, 0.736, 0.7567, 0.8732, 0.7427, 0.8716, 0.7423, 0.7374, 0.7567, 0.7349, 0.7427, 0.8716, 0.6947, 0.873, 0.6985, 0.736, 0.7423, 0.7374, 0.7423, 0.7374, 0.6985, 0.736, 0.6971, 0.7259, 0.7441, 0.7265, 0.6947, 0.873, 0.7427, 0.8716, 0.7329, 0.9206, 0.6973, 0.9228, 0.7329, 0.9206, 0.7339, 0.9358, 0.6983, 0.9381, 0.6973, 0.9228, 0.7427, 0.8716, 0.7567, 0.8732, 0.7473, 0.9233, 0.7329, 0.9206, 0.08429, 0.4776, 0.1184, 0.4776, 0.1184, 0.5117, 0.09452, 0.5117, 0.6798, 0.8731, 0.6947, 0.873, 0.6973, 0.9228, 0.6822, 0.9236, 0.7567, 0.7349, 0.7423, 0.7374, 0.7441, 0.7265, 0.7546, 0.7244, 0.6985, 0.736, 0.685, 0.7332, 0.6873, 0.7235, 0.6971, 0.7259, 0.3998, 0.8347, 0.3839, 0.8364, 0.385, 0.6868, 0.3995, 0.6893, 0.5145, 0.8367, 0.4995, 0.8352, 0.495, 0.6904, 0.5105, 0.6875, 0.4995, 0.8352, 0.3998, 0.8347, 0.3995, 0.6893, 0.495, 0.6904, 0.495, 0.6904, 0.3995, 0.6893, 0.3978, 0.6785, 0.4968, 0.6787, 0.3998, 0.8347, 0.4995, 0.8352, 0.4892, 0.8867, 0.4122, 0.8894, 0.4892, 0.8867, 0.4898, 0.9032, 0.4128, 0.9059, 0.4122, 0.8894, 0.4995, 0.8352, 0.5145, 0.8367, 0.5044, 0.8896, 0.4892, 0.8867, 0.4379, 0.4125, 0.3926, 0.4125, 0.3994, 0.3898, 0.4311, 0.3898, 0.3839, 0.8364, 0.3998, 0.8347, 0.4122, 0.8894, 0.3955, 0.8931, 0.5105, 0.6875, 0.495, 0.6904, 0.4968, 0.6787, 0.508, 0.6763, 0.3995, 0.6893, 0.385, 0.6868, 0.3872, 0.6763, 0.3978, 0.6785, 0.3995, 0.8337, 0.3836, 0.8354, 0.3847, 0.6858, 0.3993, 0.6883, 0.5142, 0.8357, 0.4993, 0.8342, 0.4947, 0.6894, 0.5102, 0.6864, 0.4993, 0.8342, 0.3995, 0.8337, 0.3993, 0.6883, 0.4947, 0.6894, 0.4947, 0.6894, 0.3993, 0.6883, 0.3975, 0.6775, 0.4966, 0.6777, 0.3995, 0.8337, 0.4993, 0.8342, 0.4889, 0.8857, 0.412, 0.8884, 0.4889, 0.8857, 0.4895, 0.9021, 0.4126, 0.9049, 0.412, 0.8884, 0.4993, 0.8342, 0.5142, 0.8357, 0.5041, 0.8886, 0.4889, 0.8857, 0.4385, 0.4128, 0.3932, 0.4128, 0.4, 0.3902, 0.4317, 0.3902, 0.3836, 0.8354, 0.3995, 0.8337, 0.412, 0.8884, 0.3952, 0.892, 0.5102, 0.6864, 0.4947, 0.6894, 0.4966, 0.6777, 0.5078, 0.6752, 0.3993, 0.6883, 0.3847, 0.6858, 0.387, 0.6752, 0.3975, 0.6775, 0.4003, 0.8364, 0.3846, 0.8379, 0.3862, 0.6888, 0.4008, 0.6914, 0.5152, 0.8394, 0.5, 0.8377, 0.4963, 0.6924, 0.5119, 0.6896, 0.5, 0.8377, 0.4003, 0.8364, 0.4008, 0.6914, 0.4963, 0.6924, 0.4963, 0.6924, 0.4008, 0.6914, 0.399, 0.6806, 0.4982, 0.6808, 0.4003, 0.8364, 0.5, 0.8377, 0.4884, 0.891, 0.4116, 0.8894, 0.4884, 0.891, 0.4881, 0.9074, 0.4113, 0.9058, 0.4116, 0.8894, 0.5, 0.8377, 0.5152, 0.8394, 0.5041, 0.8942, 0.4884, 0.891, 0.4381, 0.4132, 0.3928, 0.4132, 0.3996, 0.3906, 0.4313, 0.3906, 0.3846, 0.8379, 0.4003, 0.8364, 0.4116, 0.8894, 0.3954, 0.8927, 0.5119, 0.6896, 0.4963, 0.6924, 0.4982, 0.6808, 0.5094, 0.6783, 0.4008, 0.6914, 0.3862, 0.6888, 0.3885, 0.6783, 0.399, 0.6806, 0.3998, 0.8348, 0.3839, 0.8365, 0.385, 0.6869, 0.3995, 0.6894, 0.5145, 0.8368, 0.4995, 0.8353, 0.495, 0.6904, 0.5105, 0.6875, 0.4995, 0.8353, 0.3998, 0.8348, 0.3995, 0.6894, 0.495, 0.6904, 0.495, 0.6904, 0.3995, 0.6894, 0.3977, 0.6786, 0.4968, 0.6788, 0.3998, 0.8348, 0.4995, 0.8353, 0.4892, 0.8867, 0.4122, 0.8895, 0.4892, 0.8867, 0.4898, 0.9032, 0.4128, 0.906, 0.4122, 0.8895, 0.4995, 0.8353, 0.5145, 0.8368, 0.5044, 0.8896, 0.4892, 0.8867, 0.4385, 0.4126, 0.3932, 0.4126, 0.4, 0.39, 0.4317, 0.39, 0.3839, 0.8365, 0.3998, 0.8348, 0.4122, 0.8895, 0.3955, 0.8931, 0.5105, 0.6875, 0.495, 0.6904, 0.4968, 0.6788, 0.508, 0.6763, 0.3995, 0.6894, 0.385, 0.6869, 0.3872, 0.6763, 0.3977, 0.6786, 0.4011, 0.8358, 0.3851, 0.8375, 0.3862, 0.6879, 0.4008, 0.6904, 0.5157, 0.8378, 0.5008, 0.8363, 0.4962, 0.6915, 0.5117, 0.6886, 0.5008, 0.8363, 0.4011, 0.8358, 0.4008, 0.6904, 0.4962, 0.6915, 0.4962, 0.6915, 0.4008, 0.6904, 0.399, 0.6796, 0.4981, 0.6798, 0.4011, 0.8358, 0.5008, 0.8363, 0.4904, 0.8878, 0.4135, 0.8905, 0.4904, 0.8878, 0.491, 0.9043, 0.4141, 0.907, 0.4135, 0.8905, 0.5008, 0.8363, 0.5157, 0.8378, 0.5056, 0.8907, 0.4904, 0.8878, 0.4382, 0.4122, 0.3929, 0.4122, 0.3997, 0.3896, 0.4314, 0.3896, 0.3851, 0.8375, 0.4011, 0.8358, 0.4135, 0.8905, 0.3967, 0.8942, 0.5117, 0.6886, 0.4962, 0.6915, 0.4981, 0.6798, 0.5093, 0.6774, 0.4008, 0.6904, 0.3862, 0.6879, 0.3885, 0.6774, 0.399, 0.6796])
me_cube_006.materials.append(mat_plateaus_bridge_2_poles)
me_cube_006.use_remesh_preserve_volume = False
me_cube_006.use_remesh_preserve_attributes = False
me_cube_006.use_mirror_vertex_groups = False
me_cube_006.update()
me_cube_005 = bpy.data.meshes.new('Cube.005')
me_cube_005.from_pydata([(-6.0, -1.01, -0.78), (-6.0, 1.01, -0.78), (6.0, 1.01, -0.78), (6.0, -1.01, -0.78), (6.0, 1.1, -0.67), (-6.0, 1.01, -0.7), (6.0, 1.01, -0.7), (6.0, -1.01, -0.7), (-6.0, -1.01, -0.7), (-6.0, 1.1, -0.67), (6.0, 1.1, -0.7), (-6.0, 1.1, -0.7), (-6.0, -1.01, -0.67), (-6.0, 1.01, -0.67), (6.0, 1.01, -0.67), (6.0, -1.01, -0.67), (6.0, 1.1, -0.6), (-6.0, 1.1, -0.6), (-6.0, 1.01, -0.6), (6.0, 1.01, -0.6), (6.0, -1.1, -0.7), (-6.0, -1.1, -0.7), (-6.0, -1.1, -0.67), (6.0, -1.1, -0.67), (-6.0, -1.01, -0.6), (6.0, -1.01, -0.6), (-6.0, -1.1, -0.6), (6.0, -1.1, -0.6)], [], [(8, 7, 20, 21), (5, 6, 2, 1), (21, 20, 23, 22), (0, 1, 2, 3), (13, 14, 19, 18), (18, 19, 16, 17), (6, 5, 11, 10), (15, 14, 13, 12), (4, 9, 17, 16), (10, 11, 9, 4), (7, 8, 0, 3), (25, 24, 26, 27), (22, 23, 27, 26), (15, 12, 24, 25)])
_uv = me_cube_005.uv_layers.new(name='UVMap')
_uv.uv.foreach_set('vector', [0.02923, 0.6116, 1.705, 0.6116, 1.705, 0.6409, 0.02944, 0.6409, 0.02862, 0.7247, 1.704, 0.7247, 1.704, 0.754, 0.02884, 0.754, 0.02944, 0.6409, 1.705, 0.6409, 1.705, 0.6701, 0.02969, 0.6701, 0.01025, 0.8064, 0.01025, 0.52, 1.712, 0.52, 1.712, 0.8064, 0.0275, 0.5785, 1.703, 0.5785, 1.703, 0.6077, 0.02773, 0.6077, 0.02773, 0.6077, 1.703, 0.6077, 1.704, 0.637, 0.02793, 0.637, 1.704, 0.7247, 0.02862, 0.7247, 0.02841, 0.6955, 1.704, 0.6955, 1.712, 0.5139, 1.712, 0.8003, 0.01025, 0.8003, 0.01025, 0.5139, 1.704, 0.6662, 0.02816, 0.6662, 0.02793, 0.637, 1.704, 0.637, 1.704, 0.6955, 0.02841, 0.6955, 0.02816, 0.6662, 1.704, 0.6662, 1.705, 0.6116, 0.02923, 0.6116, 0.02901, 0.5824, 1.705, 0.5824, 1.706, 0.7286, 0.03012, 0.7286, 0.02991, 0.6994, 1.706, 0.6994, 0.02969, 0.6701, 1.705, 0.6701, 1.706, 0.6994, 0.02991, 0.6994, 1.706, 0.7578, 0.03035, 0.7578, 0.03012, 0.7286, 1.706, 0.7286])
me_cube_005.materials.append(mat_plateaus_bridge_2_street)
me_cube_005.use_remesh_preserve_volume = False
me_cube_005.use_remesh_preserve_attributes = False
me_cube_005.use_mirror_vertex_groups = False
me_cube_005.update()
me_cube_004 = bpy.data.meshes.new('Cube.004')
me_cube_004.from_pydata([(-1.0, -1.0, -1.0), (-1.0, 21.9, -1.0), (1.0, 21.9, -1.0), (1.0, -1.0, -1.0), (-1.0, -1.0, 1.0), (-1.0, 21.9, 1.0), (1.0, 21.9, 1.0), (1.0, -1.0, 1.0)], [], [(4, 5, 1, 0), (6, 7, 3, 2), (0, 1, 2, 3), (7, 6, 5, 4)])
_uv = me_cube_004.uv_layers.new(name='UVMap')
_uv.uv.foreach_set('vector', [5.914e-05, 0.1747, 0.9999, 0.1747, 0.9999, 0.262, 5.914e-05, 0.262, 0.9999, 0.08737, 5.914e-05, 0.08737, 5.909e-05, 5.909e-05, 0.9999, 5.909e-05, 5.914e-05, 0.262, 0.9999, 0.262, 0.9999, 0.3493, 5.909e-05, 0.3493, 5.914e-05, 0.08737, 0.9999, 0.08737, 0.9999, 0.1747, 5.914e-05, 0.1747])
me_cube_004.materials.append(mat_plateaus_bridge_2_poles)
me_cube_004.use_remesh_preserve_volume = False
me_cube_004.use_remesh_preserve_attributes = False
me_cube_004.use_mirror_vertex_groups = False
me_cube_004.update()
me_cube_003 = bpy.data.meshes.new('Cube.003')
me_cube_003.from_pydata([(8.081, -1.0, -1.0), (8.081, 21.9, -1.0), (10.08, 21.9, -1.32), (10.08, -1.0, -1.32), (8.098, -1.0, 0.9986), (8.098, 21.9, 0.9986), (10.1, 21.9, 0.6789), (10.1, -1.0, 0.6789), (17.48, -1.0, -4.663), (17.48, 21.9, -4.663), (19.46, 21.9, -5.984), (19.46, -1.0, -5.984), (17.55, -1.0, -2.686), (17.55, 21.9, -2.686), (19.53, 21.9, -4.007), (19.53, -1.0, -4.007), (26.65, -1.0, -15.71), (26.65, 21.9, -15.71), (28.54, 21.9, -18.61), (28.54, -1.0, -18.61), (26.8, -1.0, -13.83), (26.8, 21.9, -13.83), (28.69, 21.9, -16.72), (28.69, -1.0, -16.72), (36.21, -1.0, -35.55), (36.21, 21.9, -35.55), (37.97, 21.9, -39.74), (37.97, -1.0, -39.74), (36.43, -1.0, -33.79), (36.43, 21.9, -33.79), (38.18, 21.9, -37.98), (38.18, -1.0, -37.98), (45.51, -1.0, -67.54), (45.51, 21.9, -67.54), (46.96, 21.9, -73.59), (46.96, -1.0, -73.59), (45.83, -1.0, -66.1), (45.83, 21.9, -66.1), (47.28, 21.9, -72.14), (47.28, -1.0, -72.14)], [], [(4, 5, 1, 0), (6, 7, 3, 2), (0, 1, 2, 3), (7, 6, 5, 4), (12, 13, 9, 8), (14, 15, 11, 10), (8, 9, 10, 11), (15, 14, 13, 12), (20, 21, 17, 16), (22, 23, 19, 18), (16, 17, 18, 19), (23, 22, 21, 20), (28, 29, 25, 24), (30, 31, 27, 26), (24, 25, 26, 27), (31, 30, 29, 28), (36, 37, 33, 32), (38, 39, 35, 34), (32, 33, 34, 35), (39, 38, 37, 36)])
_uv = me_cube_003.uv_layers.new(name='UVMap')
_uv.uv.foreach_set('vector', [0.5002, 0.7441, 0.9998, 0.7441, 0.9998, 0.7877, 0.5002, 0.7877, 0.9998, 0.6999, 0.5002, 0.6999, 0.5002, 0.6563, 0.9998, 0.6563, 0.5002, 0.6121, 0.9998, 0.6121, 0.9998, 0.6563, 0.5002, 0.6563, 0.5002, 0.6999, 0.9998, 0.6999, 0.9998, 0.7441, 0.5002, 0.7441, 0.5002, 0.1471, 0.9998, 0.1471, 0.9998, 0.1902, 0.5002, 0.1902, 0.9998, 0.0952, 0.5002, 0.0952, 0.5002, 0.05204, 0.9998, 0.05204, 0.5002, 0.000173, 0.9998, 0.0001726, 0.9998, 0.05204, 0.5002, 0.05204, 0.5002, 0.0952, 0.9998, 0.0952, 0.9998, 0.1471, 0.5002, 0.1471, 0.0001727, 0.8042, 0.4998, 0.8042, 0.4998, 0.8455, 0.0001727, 0.8455, 0.4998, 0.7288, 0.0001727, 0.7288, 0.0001727, 0.6875, 0.4998, 0.6875, 0.0001726, 0.6121, 0.4998, 0.6121, 0.4998, 0.6875, 0.0001727, 0.6875, 0.0001727, 0.7288, 0.4998, 0.7288, 0.4998, 0.8042, 0.0001727, 0.8042, 0.0001727, 0.5732, 0.4998, 0.5732, 0.4998, 0.6118, 0.0001726, 0.6118, 0.4998, 0.4741, 0.0001728, 0.4741, 0.0001728, 0.4355, 0.4998, 0.4355, 0.0001728, 0.3363, 0.4998, 0.3363, 0.4998, 0.4355, 0.0001728, 0.4355, 0.0001728, 0.4741, 0.4998, 0.4741, 0.4998, 0.5732, 0.0001727, 0.5732, 0.0001727, 0.3037, 0.4998, 0.3037, 0.4998, 0.336, 0.0001727, 0.336, 0.4998, 0.1681, 0.0001728, 0.1681, 0.0001727, 0.1358, 0.4998, 0.1358, 0.0001726, 0.0001728, 0.4998, 0.0001726, 0.4998, 0.1358, 0.0001727, 0.1358, 0.0001728, 0.1681, 0.4998, 0.1681, 0.4998, 0.3037, 0.0001727, 0.3037])
me_cube_003.materials.append(mat_plateaus_bridge_2_poles)
me_cube_003.use_remesh_preserve_volume = False
me_cube_003.use_remesh_preserve_attributes = False
me_cube_003.use_mirror_vertex_groups = False
me_cube_003.update()
me_cube = bpy.data.meshes.new('Cube')
me_cube.from_pydata([(1.0, -0.7, -1.0), (1.0, -1.0, -1.0), (3.0, -0.7, -1.4), (3.0, -1.0, -1.4), (2.0, -1.0, -1.1), (2.0, -0.7, -1.1), (6.0, -1.0, -4.041), (6.0, -0.7, -4.041), (5.0, -0.7, -2.736), (4.0, -1.0, -1.91), (4.0, -0.7, -1.91), (5.0, -1.0, -2.736), (1.0, -0.7, -0.95), (1.0, -1.0, -0.95), (3.0, -0.7, -1.35), (3.0, -1.0, -1.35), (2.0, -1.0, -1.05), (2.0, -0.7, -1.05), (6.0, -1.0, -3.974), (6.0, -0.7, -3.974), (5.0, -0.7, -2.671), (4.0, -1.0, -1.856), (4.0, -0.7, -1.856), (5.0, -1.0, -2.671), (1.0, -0.775, -0.95), (1.0, -0.925, -0.95), (3.0, -0.775, -1.35), (3.0, -0.925, -1.35), (2.0, -0.925, -1.05), (2.0, -0.775, -1.05), (6.0, -0.925, -3.974), (6.0, -0.775, -3.974), (5.0, -0.775, -2.671), (4.0, -0.925, -1.856), (4.0, -0.775, -1.856), (5.0, -0.925, -2.671), (1.0, -0.775, -0.81), (1.0, -0.925, -0.81), (3.0, -0.775, -1.21), (3.0, -0.925, -1.21), (2.0, -0.925, -0.91), (2.0, -0.775, -0.91), (6.0, -0.925, -3.786), (6.0, -0.775, -3.786), (5.0, -0.775, -2.489), (4.0, -0.925, -1.704), (4.0, -0.775, -1.704), (5.0, -0.925, -2.489), (1.0, -0.7, -0.81), (1.0, -1.0, -0.81), (3.0, -0.7, -1.21), (3.0, -1.0, -1.21), (2.0, -1.0, -0.91), (2.0, -0.7, -0.91), (6.0, -1.0, -3.786), (6.0, -0.7, -3.786), (5.0, -0.7, -2.489), (4.0, -1.0, -1.704), (4.0, -0.7, -1.704), (5.0, -1.0, -2.489), (1.0, -0.7, -0.76), (1.0, -1.0, -0.76), (3.0, -0.7, -1.16), (3.0, -1.0, -1.16), (2.0, -1.0, -0.86), (2.0, -0.7, -0.86), (6.0, -1.0, -3.719), (6.0, -0.7, -3.719), (5.0, -0.7, -2.424), (4.0, -1.0, -1.65), (4.0, -0.7, -1.65), (5.0, -1.0, -2.424), (-1.0, -0.7, -1.0), (-1.0, -1.0, -1.0), (0.0, -1.0, -1.0), (0.0, -0.7, -1.0), (-3.0, -0.7, -1.4), (-3.0, -1.0, -1.4), (-2.0, -1.0, -1.1), (-2.0, -0.7, -1.1), (-6.0, -1.0, -4.041), (-6.0, -0.7, -4.041), (-5.0, -0.7, -2.736), (-4.0, -1.0, -1.91), (-4.0, -0.7, -1.91), (-5.0, -1.0, -2.736), (-1.0, -0.7, -0.95), (-1.0, -1.0, -0.95), (0.0, -1.0, -0.95), (0.0, -0.7, -0.95), (-3.0, -0.7, -1.35), (-3.0, -1.0, -1.35), (-2.0, -1.0, -1.05), (-2.0, -0.7, -1.05), (-6.0, -1.0, -3.974), (-6.0, -0.7, -3.974), (-5.0, -0.7, -2.671), (-4.0, -1.0, -1.856), (-4.0, -0.7, -1.856), (-5.0, -1.0, -2.671), (-1.0, -0.775, -0.95), (-1.0, -0.925, -0.95), (0.0, -0.925, -0.95), (0.0, -0.775, -0.95), (-3.0, -0.775, -1.35), (-3.0, -0.925, -1.35), (-2.0, -0.925, -1.05), (-2.0, -0.775, -1.05), (-6.0, -0.925, -3.974), (-6.0, -0.775, -3.974), (-5.0, -0.775, -2.671), (-4.0, -0.925, -1.856), (-4.0, -0.775, -1.856), (-5.0, -0.925, -2.671), (-1.0, -0.775, -0.81), (-1.0, -0.925, -0.81), (0.0, -0.925, -0.81), (0.0, -0.775, -0.81), (-3.0, -0.775, -1.21), (-3.0, -0.925, -1.21), (-2.0, -0.925, -0.91), (-2.0, -0.775, -0.91), (-6.0, -0.925, -3.786), (-6.0, -0.775, -3.786), (-5.0, -0.775, -2.489), (-4.0, -0.925, -1.704), (-4.0, -0.775, -1.704), (-5.0, -0.925, -2.489), (-1.0, -0.7, -0.81), (-1.0, -1.0, -0.81), (0.0, -1.0, -0.81), (0.0, -0.7, -0.81), (-3.0, -0.7, -1.21), (-3.0, -1.0, -1.21), (-2.0, -1.0, -0.91), (-2.0, -0.7, -0.91), (-6.0, -1.0, -3.786), (-6.0, -0.7, -3.786), (-5.0, -0.7, -2.489), (-4.0, -1.0, -1.704), (-4.0, -0.7, -1.704), (-5.0, -1.0, -2.489), (-1.0, -0.7, -0.76), (-1.0, -1.0, -0.76), (0.0, -1.0, -0.76), (0.0, -0.7, -0.76), (-3.0, -0.7, -1.16), (-3.0, -1.0, -1.16), (-2.0, -1.0, -0.86), (-2.0, -0.7, -0.86), (-6.0, -1.0, -3.719), (-6.0, -0.7, -3.719), (-5.0, -0.7, -2.424), (-4.0, -1.0, -1.65), (-4.0, -0.7, -1.65), (-5.0, -1.0, -2.424), (1.0, 0.7, -1.0), (1.0, 1.0, -1.0), (3.0, 0.7, -1.4), (3.0, 1.0, -1.4), (2.0, 1.0, -1.1), (2.0, 0.7, -1.1), (6.0, 1.0, -4.041), (6.0, 0.7, -4.041), (5.0, 0.7, -2.736), (4.0, 1.0, -1.91), (4.0, 0.7, -1.91), (5.0, 1.0, -2.736), (1.0, 0.7, -0.95), (1.0, 1.0, -0.95), (3.0, 0.7, -1.35), (3.0, 1.0, -1.35), (2.0, 1.0, -1.05), (2.0, 0.7, -1.05), (6.0, 1.0, -3.974), (6.0, 0.7, -3.974), (5.0, 0.7, -2.671), (4.0, 1.0, -1.856), (4.0, 0.7, -1.856), (5.0, 1.0, -2.671), (1.0, 0.775, -0.95), (1.0, 0.925, -0.95), (3.0, 0.775, -1.35), (3.0, 0.925, -1.35), (2.0, 0.925, -1.05), (2.0, 0.775, -1.05), (6.0, 0.925, -3.974), (6.0, 0.775, -3.974), (5.0, 0.775, -2.671), (4.0, 0.925, -1.856), (4.0, 0.775, -1.856), (5.0, 0.925, -2.671), (1.0, 0.775, -0.81), (1.0, 0.925, -0.81), (3.0, 0.775, -1.21), (3.0, 0.925, -1.21), (2.0, 0.925, -0.91), (2.0, 0.775, -0.91), (6.0, 0.925, -3.786), (6.0, 0.775, -3.786), (5.0, 0.775, -2.489), (4.0, 0.925, -1.704), (4.0, 0.775, -1.704), (5.0, 0.925, -2.489), (1.0, 0.7, -0.81), (1.0, 1.0, -0.81), (3.0, 0.7, -1.21), (3.0, 1.0, -1.21), (2.0, 1.0, -0.91), (2.0, 0.7, -0.91), (6.0, 1.0, -3.786), (6.0, 0.7, -3.786), (5.0, 0.7, -2.489), (4.0, 1.0, -1.704), (4.0, 0.7, -1.704), (5.0, 1.0, -2.489), (1.0, 0.7, -0.76), (1.0, 1.0, -0.76), (3.0, 0.7, -1.16), (3.0, 1.0, -1.16), (2.0, 1.0, -0.86), (2.0, 0.7, -0.86), (6.0, 1.0, -3.719), (6.0, 0.7, -3.719), (5.0, 0.7, -2.424), (4.0, 1.0, -1.65), (4.0, 0.7, -1.65), (5.0, 1.0, -2.424), (-1.0, 0.7, -1.0), (-1.0, 1.0, -1.0), (0.0, 1.0, -1.0), (0.0, 0.7, -1.0), (-3.0, 0.7, -1.4), (-3.0, 1.0, -1.4), (-2.0, 1.0, -1.1), (-2.0, 0.7, -1.1), (-6.0, 1.0, -4.041), (-6.0, 0.7, -4.041), (-5.0, 0.7, -2.736), (-4.0, 1.0, -1.91), (-4.0, 0.7, -1.91), (-5.0, 1.0, -2.736), (-1.0, 0.7, -0.95), (-1.0, 1.0, -0.95), (0.0, 1.0, -0.95), (0.0, 0.7, -0.95), (-3.0, 0.7, -1.35), (-3.0, 1.0, -1.35), (-2.0, 1.0, -1.05), (-2.0, 0.7, -1.05), (-6.0, 1.0, -3.974), (-6.0, 0.7, -3.974), (-5.0, 0.7, -2.671), (-4.0, 1.0, -1.856), (-4.0, 0.7, -1.856), (-5.0, 1.0, -2.671), (-1.0, 0.775, -0.95), (-1.0, 0.925, -0.95), (0.0, 0.925, -0.95), (0.0, 0.775, -0.95), (-3.0, 0.775, -1.35), (-3.0, 0.925, -1.35), (-2.0, 0.925, -1.05), (-2.0, 0.775, -1.05), (-6.0, 0.925, -3.974), (-6.0, 0.775, -3.974), (-5.0, 0.775, -2.671), (-4.0, 0.925, -1.856), (-4.0, 0.775, -1.856), (-5.0, 0.925, -2.671), (-1.0, 0.775, -0.81), (-1.0, 0.925, -0.81), (0.0, 0.925, -0.81), (0.0, 0.775, -0.81), (-3.0, 0.775, -1.21), (-3.0, 0.925, -1.21), (-2.0, 0.925, -0.91), (-2.0, 0.775, -0.91), (-6.0, 0.925, -3.786), (-6.0, 0.775, -3.786), (-5.0, 0.775, -2.489), (-4.0, 0.925, -1.704), (-4.0, 0.775, -1.704), (-5.0, 0.925, -2.489), (-1.0, 0.7, -0.81), (-1.0, 1.0, -0.81), (0.0, 1.0, -0.81), (0.0, 0.7, -0.81), (-3.0, 0.7, -1.21), (-3.0, 1.0, -1.21), (-2.0, 1.0, -0.91), (-2.0, 0.7, -0.91), (-6.0, 1.0, -3.786), (-6.0, 0.7, -3.786), (-5.0, 0.7, -2.489), (-4.0, 1.0, -1.704), (-4.0, 0.7, -1.704), (-5.0, 1.0, -2.489), (-1.0, 0.7, -0.76), (-1.0, 1.0, -0.76), (0.0, 1.0, -0.76), (0.0, 0.7, -0.76), (-3.0, 0.7, -1.16), (-3.0, 1.0, -1.16), (-2.0, 1.0, -0.86), (-2.0, 0.7, -0.86), (-6.0, 1.0, -3.719), (-6.0, 0.7, -3.719), (-5.0, 0.7, -2.424), (-4.0, 1.0, -1.65), (-4.0, 0.7, -1.65), (-5.0, 1.0, -2.424)], [], [(0, 1, 74, 75), (11, 8, 7, 6), (4, 5, 2, 3), (1, 0, 5, 4), (9, 10, 8, 11), (3, 2, 10, 9), (18, 30, 35, 23), (22, 34, 32, 20), (23, 35, 33, 21), (14, 26, 34, 22), (21, 33, 27, 15), (9, 21, 15, 3), (2, 14, 22, 10), (11, 23, 21, 9), (10, 22, 20, 8), (6, 18, 23, 11), (8, 20, 19, 7), (4, 16, 13, 1), (5, 17, 14, 2), (0, 12, 17, 5), (3, 15, 16, 4), (1, 13, 88, 74), (75, 89, 12, 0), (30, 42, 47, 35), (34, 46, 44, 32), (35, 47, 45, 33), (26, 38, 46, 34), (33, 45, 39, 27), (20, 32, 31, 19), (16, 28, 25, 13), (17, 29, 26, 14), (12, 24, 29, 17), (15, 27, 28, 16), (13, 25, 102, 88), (89, 103, 24, 12), (42, 54, 59, 47), (46, 58, 56, 44), (47, 59, 57, 45), (38, 50, 58, 46), (45, 57, 51, 39), (32, 44, 43, 31), (28, 40, 37, 25), (29, 41, 38, 26), (24, 36, 41, 29), (27, 39, 40, 28), (25, 37, 116, 102), (103, 117, 36, 24), (54, 66, 71, 59), (58, 70, 68, 56), (59, 71, 69, 57), (50, 62, 70, 58), (57, 69, 63, 51), (44, 56, 55, 43), (40, 52, 49, 37), (41, 53, 50, 38), (36, 48, 53, 41), (39, 51, 52, 40), (37, 49, 130, 116), (117, 131, 48, 36), (60, 145, 144, 61), (71, 66, 67, 68), (64, 63, 62, 65), (61, 64, 65, 60), (69, 71, 68, 70), (63, 69, 70, 62), (56, 68, 67, 55), (52, 64, 61, 49), (53, 65, 62, 50), (48, 60, 65, 53), (51, 63, 64, 52), (49, 61, 144, 130), (131, 145, 60, 48), (72, 75, 74, 73), (85, 80, 81, 82), (78, 77, 76, 79), (73, 78, 79, 72), (83, 85, 82, 84), (77, 83, 84, 76), (94, 99, 113, 108), (98, 96, 110, 112), (99, 97, 111, 113), (90, 98, 112, 104), (97, 91, 105, 111), (83, 77, 91, 97), (76, 84, 98, 90), (85, 83, 97, 99), (84, 82, 96, 98), (80, 85, 99, 94), (82, 81, 95, 96), (78, 73, 87, 92), (79, 76, 90, 93), (72, 79, 93, 86), (77, 78, 92, 91), (73, 74, 88, 87), (75, 72, 86, 89), (108, 113, 127, 122), (112, 110, 124, 126), (113, 111, 125, 127), (104, 112, 126, 118), (111, 105, 119, 125), (96, 95, 109, 110), (92, 87, 101, 106), (93, 90, 104, 107), (86, 93, 107, 100), (91, 92, 106, 105), (87, 88, 102, 101), (89, 86, 100, 103), (122, 127, 141, 136), (126, 124, 138, 140), (127, 125, 139, 141), (118, 126, 140, 132), (125, 119, 133, 139), (110, 109, 123, 124), (106, 101, 115, 120), (107, 104, 118, 121), (100, 107, 121, 114), (105, 106, 120, 119), (101, 102, 116, 115), (103, 100, 114, 117), (136, 141, 155, 150), (140, 138, 152, 154), (141, 139, 153, 155), (132, 140, 154, 146), (139, 133, 147, 153), (124, 123, 137, 138), (120, 115, 129, 134), (121, 118, 132, 135), (114, 121, 135, 128), (119, 120, 134, 133), (115, 116, 130, 129), (117, 114, 128, 131), (142, 143, 144, 145), (155, 152, 151, 150), (148, 149, 146, 147), (143, 142, 149, 148), (153, 154, 152, 155), (147, 146, 154, 153), (138, 137, 151, 152), (134, 129, 143, 148), (135, 132, 146, 149), (128, 135, 149, 142), (133, 134, 148, 147), (129, 130, 144, 143), (131, 128, 142, 145), (156, 231, 230, 157), (167, 162, 163, 164), (160, 159, 158, 161), (157, 160, 161, 156), (165, 167, 164, 166), (159, 165, 166, 158), (174, 179, 191, 186), (178, 176, 188, 190), (179, 177, 189, 191), (170, 178, 190, 182), (177, 171, 183, 189), (165, 159, 171, 177), (158, 166, 178, 170), (167, 165, 177, 179), (166, 164, 176, 178), (162, 167, 179, 174), (164, 163, 175, 176), (160, 157, 169, 172), (161, 158, 170, 173), (156, 161, 173, 168), (159, 160, 172, 171), (157, 230, 244, 169), (231, 156, 168, 245), (186, 191, 203, 198), (190, 188, 200, 202), (191, 189, 201, 203), (182, 190, 202, 194), (189, 183, 195, 201), (176, 175, 187, 188), (172, 169, 181, 184), (173, 170, 182, 185), (168, 173, 185, 180), (171, 172, 184, 183), (169, 244, 258, 181), (245, 168, 180, 259), (198, 203, 215, 210), (202, 200, 212, 214), (203, 201, 213, 215), (194, 202, 214, 206), (201, 195, 207, 213), (188, 187, 199, 200), (184, 181, 193, 196), (185, 182, 194, 197), (180, 185, 197, 192), (183, 184, 196, 195), (181, 258, 272, 193), (259, 180, 192, 273), (210, 215, 227, 222), (214, 212, 224, 226), (215, 213, 225, 227), (206, 214, 226, 218), (213, 207, 219, 225), (200, 199, 211, 212), (196, 193, 205, 208), (197, 194, 206, 209), (192, 197, 209, 204), (195, 196, 208, 207), (193, 272, 286, 205), (273, 192, 204, 287), (216, 217, 300, 301), (227, 224, 223, 222), (220, 221, 218, 219), (217, 216, 221, 220), (225, 226, 224, 227), (219, 218, 226, 225), (212, 211, 223, 224), (208, 205, 217, 220), (209, 206, 218, 221), (204, 209, 221, 216), (207, 208, 220, 219), (205, 286, 300, 217), (287, 204, 216, 301), (228, 229, 230, 231), (241, 238, 237, 236), (234, 235, 232, 233), (229, 228, 235, 234), (239, 240, 238, 241), (233, 232, 240, 239), (250, 264, 269, 255), (254, 268, 266, 252), (255, 269, 267, 253), (246, 260, 268, 254), (253, 267, 261, 247), (239, 253, 247, 233), (232, 246, 254, 240), (241, 255, 253, 239), (240, 254, 252, 238), (236, 250, 255, 241), (238, 252, 251, 237), (234, 248, 243, 229), (235, 249, 246, 232), (228, 242, 249, 235), (233, 247, 248, 234), (229, 243, 244, 230), (231, 245, 242, 228), (264, 278, 283, 269), (268, 282, 280, 266), (269, 283, 281, 267), (260, 274, 282, 268), (267, 281, 275, 261), (252, 266, 265, 251), (248, 262, 257, 243), (249, 263, 260, 246), (242, 256, 263, 249), (247, 261, 262, 248), (243, 257, 258, 244), (245, 259, 256, 242), (278, 292, 297, 283), (282, 296, 294, 280), (283, 297, 295, 281), (274, 288, 296, 282), (281, 295, 289, 275), (266, 280, 279, 265), (262, 276, 271, 257), (263, 277, 274, 260), (256, 270, 277, 263), (261, 275, 276, 262), (257, 271, 272, 258), (259, 273, 270, 256), (292, 306, 311, 297), (296, 310, 308, 294), (297, 311, 309, 295), (288, 302, 310, 296), (295, 309, 303, 289), (280, 294, 293, 279), (276, 290, 285, 271), (277, 291, 288, 274), (270, 284, 291, 277), (275, 289, 290, 276), (271, 285, 286, 272), (273, 287, 284, 270), (298, 301, 300, 299), (311, 306, 307, 308), (304, 303, 302, 305), (299, 304, 305, 298), (309, 311, 308, 310), (303, 309, 310, 302), (294, 308, 307, 293), (290, 304, 299, 285), (291, 305, 302, 288), (284, 298, 305, 291), (289, 303, 304, 290), (285, 299, 300, 286), (287, 301, 298, 284)])
me_cube.polygons.foreach_set('use_smooth', [True] * 288)
me_cube.use_remesh_preserve_volume = False
me_cube.use_remesh_preserve_attributes = False
me_cube.use_mirror_vertex_groups = False
me_cube.update()

# ---- objects
ob_sun = bpy.data.objects.new('Sun', light_sun)
ob_cube_010 = bpy.data.objects.new('Cube.010', me_cube_001)
ob_cube_001 = bpy.data.objects.new('Cube.001', me_cube_010)
ob_cube_007 = bpy.data.objects.new('Cube.007', me_cube_007)
ob_cube_006 = bpy.data.objects.new('Cube.006', me_cube_006)
ob_cube_005 = bpy.data.objects.new('Cube.005', me_cube_005)
ob_cube_004 = bpy.data.objects.new('Cube.004', me_cube_004)
ob_cube_003 = bpy.data.objects.new('Cube.003', me_cube_003)
ob_camera = bpy.data.objects.new('Camera', cam_camera)
ob_cube = bpy.data.objects.new('Cube', me_cube)

# ---- transforms, parenting, visibility, modifiers, constraints
ob_sun.location = (7.789, -4.157, 5.534)
ob_sun.rotation_euler = (4.32e-08, 0.7466, -0.8459)
ob_sun.lineart.crease_threshold = 0.0
ob_cube_010.location = (0.0, 0.0, 0.07969)
ob_cube_010.lock_rotations_4d = False
ob_cube_010.empty_display_type = 'ARROWS'
ob_cube_010.lineart.crease_threshold = 0.0
_m = ob_cube_010.modifiers.new('EdgeSplit', 'EDGE_SPLIT')
_m = ob_cube_010.modifiers.new('Mirror', 'MIRROR')
_m.use_axis = (False, True, False)
ob_cube_001.location = (0.0, 0.0, 0.0)
ob_cube_001.lineart.crease_threshold = 0.0
_m = ob_cube_001.modifiers.new('Mirror', 'MIRROR')
_m.use_axis = (True, True, False)
ob_cube_007.location = (0.0, 0.0, 0.0)
ob_cube_007.lineart.crease_threshold = 0.0
_m = ob_cube_007.modifiers.new('Mirror', 'MIRROR')
_m.use_axis = (False, True, False)
ob_cube_006.location = (0.0, 0.0, 0.0)
ob_cube_006.scale = (0.5, 0.5, 0.5)
ob_cube_006.lineart.crease_threshold = 0.0
_m = ob_cube_006.modifiers.new('Mirror', 'MIRROR')
_m.use_axis = (False, True, False)
ob_cube_005.location = (0.0, 0.0, 0.0)
ob_cube_005.lineart.crease_threshold = 0.0
ob_cube_004.location = (-0.0009274, -0.7349, -0.8777)
ob_cube_004.scale = (0.108, 0.06971, 0.02464)
ob_cube_004.lineart.crease_threshold = 0.0
ob_cube_003.location = (-0.0009274, -0.7349, -0.8777)
ob_cube_003.scale = (0.108, 0.06971, 0.02464)
ob_cube_003.lineart.crease_threshold = 0.0
_m = ob_cube_003.modifiers.new('Mirror', 'MIRROR')
ob_camera.location = (7.481, -6.508, 5.344)
ob_camera.rotation_euler = (1.109, 0.01082, 0.8149)
ob_camera.lock_rotations_4d = False
ob_camera.empty_display_type = 'ARROWS'
ob_camera.color = (0.0, 0.0, 0.0, 0.0)
ob_camera.display_type = 'WIRE'
ob_camera.lineart.crease_threshold = 0.0
ob_cube.location = (0.0, 0.0, 0.0)
ob_cube.lock_rotations_4d = False
ob_cube.empty_display_type = 'ARROWS'
ob_cube.lineart.crease_threshold = 0.0
_m = ob_cube.modifiers.new('EdgeSplit', 'EDGE_SPLIT')

# ---- collection membership
col_collection_1.objects.link(ob_sun)
col_collection_1.objects.link(ob_cube_010)
col_collection_1.objects.link(ob_cube_001)
col_collection_1.objects.link(ob_cube_007)
col_collection_1.objects.link(ob_cube_006)
col_collection_1.objects.link(ob_cube_005)
col_collection_1.objects.link(ob_cube_004)
col_collection_1.objects.link(ob_cube_003)
col_collection_1.objects.link(ob_camera)
col_collection_2.objects.link(ob_cube)

# ---- scene / render settings (as saved in the file)
scene.camera = ob_camera
scene.frame_start = 1; scene.frame_end = 250; scene.frame_set(1)
scene.render.engine = 'CYCLES'
scene.render.resolution_percentage = 50
scene.render.dither_intensity = 0.0
scene.cycles.use_denoising = False
scene.cycles.samples = 10
scene.cycles.sampling_pattern = 'TABULATED_SOBOL'
scene.cycles.light_sampling_threshold = 0.0
scene.cycles.use_adaptive_sampling = False
scene.cycles.use_light_tree = False
scene.cycles.blur_glossy = 0.0
scene.cycles.volume_bounces = 1
scene.cycles.pixel_filter_type = 'GAUSSIAN'
scene.cycles.sample_clamp_indirect = 0.0
scene.view_settings.view_transform = 'Standard'
bpy.context.view_layer.update()
